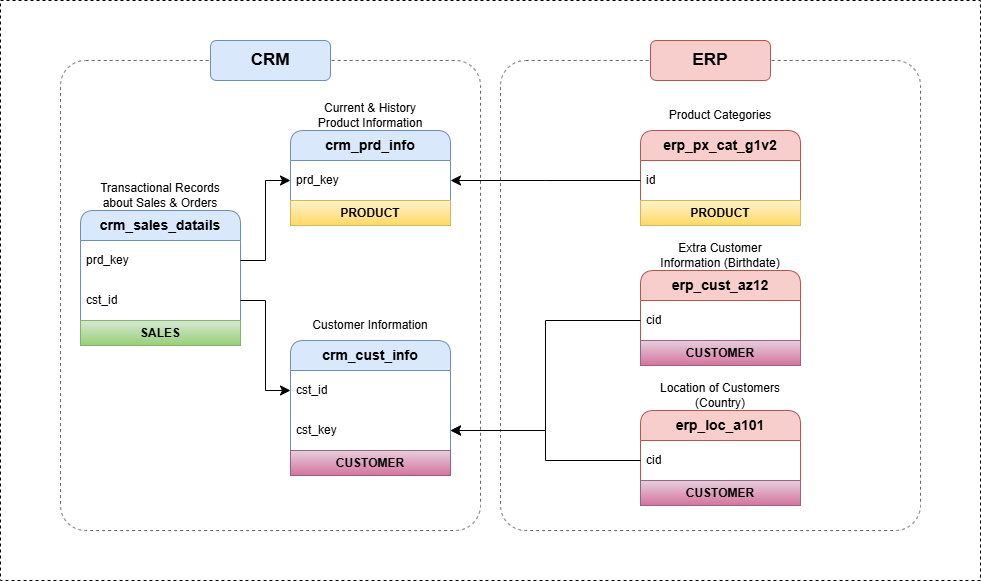

The diagram above was exported from draw.io. Its source (the exported page's mxGraphModel, read from the mxfile embedded in the PNG):
<mxGraphModel dx="1426" dy="743" grid="1" gridSize="10" guides="1" tooltips="1" connect="1" arrows="1" fold="1" page="1" pageScale="1" pageWidth="827" pageHeight="1169" math="0" shadow="0">
  <root>
    <mxCell id="0" />
    <mxCell id="1" parent="0" />
    <mxCell id="2iQ_Jy4r_UCa0t72AQ21-39" value="" style="rounded=0;whiteSpace=wrap;html=1;fillColor=none;dashed=1;" parent="1" vertex="1">
      <mxGeometry x="50" y="80" width="980" height="580" as="geometry" />
    </mxCell>
    <mxCell id="2iQ_Jy4r_UCa0t72AQ21-34" value="" style="rounded=1;whiteSpace=wrap;html=1;arcSize=6;dashed=1;fillColor=none;fontSize=13;fontColor=#333333;strokeColor=#666666;" parent="1" vertex="1">
      <mxGeometry x="110" y="140" width="420" height="470" as="geometry" />
    </mxCell>
    <mxCell id="2iQ_Jy4r_UCa0t72AQ21-37" value="" style="rounded=1;whiteSpace=wrap;html=1;arcSize=6;dashed=1;fillColor=none;fontColor=#333333;strokeColor=#666666;" parent="1" vertex="1">
      <mxGeometry x="550" y="140" width="420" height="470" as="geometry" />
    </mxCell>
    <mxCell id="2iQ_Jy4r_UCa0t72AQ21-1" value="&lt;font style=&quot;font-size: 14px;&quot;&gt;&lt;b&gt;crm_cust_info&lt;/b&gt;&lt;/font&gt;" style="swimlane;fontStyle=0;childLayout=stackLayout;horizontal=1;startSize=30;horizontalStack=0;resizeParent=1;resizeParentMax=0;resizeLast=0;collapsible=1;marginBottom=0;whiteSpace=wrap;html=1;rounded=1;fillColor=#dae8fc;strokeColor=#6c8ebf;" parent="1" vertex="1">
      <mxGeometry x="340" y="420" width="160" height="135" as="geometry">
        <mxRectangle x="240" y="210" width="120" height="30" as="alternateBounds" />
      </mxGeometry>
    </mxCell>
    <mxCell id="2iQ_Jy4r_UCa0t72AQ21-2" value="cst_id" style="text;align=left;verticalAlign=middle;spacingLeft=4;spacingRight=4;overflow=hidden;points=[[0,0.5],[1,0.5]];portConstraint=eastwest;rotatable=0;whiteSpace=wrap;html=1;" parent="2iQ_Jy4r_UCa0t72AQ21-1" vertex="1">
      <mxGeometry y="30" width="160" height="40" as="geometry" />
    </mxCell>
    <mxCell id="2iQ_Jy4r_UCa0t72AQ21-23" value="cst_key" style="text;align=left;verticalAlign=middle;spacingLeft=4;spacingRight=4;overflow=hidden;points=[[0,0.5],[1,0.5]];portConstraint=eastwest;rotatable=0;whiteSpace=wrap;html=1;" parent="2iQ_Jy4r_UCa0t72AQ21-1" vertex="1">
      <mxGeometry y="70" width="160" height="40" as="geometry" />
    </mxCell>
    <mxCell id="7bPmjpjhORHY4d73VNTJ-3" value="CUSTOMER" style="rounded=0;whiteSpace=wrap;html=1;fillColor=#e6d0de;strokeColor=#996185;fontStyle=1;gradientColor=#d5739d;" vertex="1" parent="2iQ_Jy4r_UCa0t72AQ21-1">
      <mxGeometry y="110" width="160" height="25" as="geometry" />
    </mxCell>
    <mxCell id="2iQ_Jy4r_UCa0t72AQ21-5" value="Customer Information" style="text;html=1;whiteSpace=wrap;strokeColor=none;fillColor=none;align=center;verticalAlign=middle;rounded=0;" parent="1" vertex="1">
      <mxGeometry x="355" y="390" width="130" height="30" as="geometry" />
    </mxCell>
    <mxCell id="2iQ_Jy4r_UCa0t72AQ21-11" value="&lt;font style=&quot;font-size: 14px;&quot;&gt;&lt;b&gt;crm_prd_info&lt;/b&gt;&lt;/font&gt;" style="swimlane;fontStyle=0;childLayout=stackLayout;horizontal=1;startSize=30;horizontalStack=0;resizeParent=1;resizeParentMax=0;resizeLast=0;collapsible=1;marginBottom=0;whiteSpace=wrap;html=1;rounded=1;fillColor=#dae8fc;strokeColor=#6c8ebf;" parent="1" vertex="1">
      <mxGeometry x="340" y="210" width="160" height="95" as="geometry">
        <mxRectangle x="240" y="210" width="120" height="30" as="alternateBounds" />
      </mxGeometry>
    </mxCell>
    <mxCell id="2iQ_Jy4r_UCa0t72AQ21-12" value="prd_key" style="text;align=left;verticalAlign=middle;spacingLeft=4;spacingRight=4;overflow=hidden;points=[[0,0.5],[1,0.5]];portConstraint=eastwest;rotatable=0;whiteSpace=wrap;html=1;" parent="2iQ_Jy4r_UCa0t72AQ21-11" vertex="1">
      <mxGeometry y="30" width="160" height="40" as="geometry" />
    </mxCell>
    <mxCell id="7bPmjpjhORHY4d73VNTJ-1" value="PRODUCT" style="rounded=0;whiteSpace=wrap;html=1;fillColor=#fff2cc;strokeColor=#d6b656;fontStyle=1;gradientColor=#ffd966;" vertex="1" parent="2iQ_Jy4r_UCa0t72AQ21-11">
      <mxGeometry y="70" width="160" height="25" as="geometry" />
    </mxCell>
    <mxCell id="2iQ_Jy4r_UCa0t72AQ21-13" value="Current &amp;amp; History Product Information" style="text;html=1;whiteSpace=wrap;strokeColor=none;fillColor=none;align=center;verticalAlign=middle;rounded=0;" parent="1" vertex="1">
      <mxGeometry x="355" y="180" width="130" height="30" as="geometry" />
    </mxCell>
    <mxCell id="2iQ_Jy4r_UCa0t72AQ21-14" value="&lt;font style=&quot;font-size: 14px;&quot;&gt;&lt;b&gt;crm_sales_datails&lt;/b&gt;&lt;/font&gt;" style="swimlane;fontStyle=0;childLayout=stackLayout;horizontal=1;startSize=30;horizontalStack=0;resizeParent=1;resizeParentMax=0;resizeLast=0;collapsible=1;marginBottom=0;whiteSpace=wrap;html=1;rounded=1;fillColor=#dae8fc;strokeColor=#6c8ebf;" parent="1" vertex="1">
      <mxGeometry x="130" y="290" width="160" height="135" as="geometry">
        <mxRectangle x="240" y="210" width="120" height="30" as="alternateBounds" />
      </mxGeometry>
    </mxCell>
    <mxCell id="2iQ_Jy4r_UCa0t72AQ21-15" value="prd_key" style="text;align=left;verticalAlign=middle;spacingLeft=4;spacingRight=4;overflow=hidden;points=[[0,0.5],[1,0.5]];portConstraint=eastwest;rotatable=0;whiteSpace=wrap;html=1;" parent="2iQ_Jy4r_UCa0t72AQ21-14" vertex="1">
      <mxGeometry y="30" width="160" height="40" as="geometry" />
    </mxCell>
    <mxCell id="2iQ_Jy4r_UCa0t72AQ21-17" value="cst_id" style="text;align=left;verticalAlign=middle;spacingLeft=4;spacingRight=4;overflow=hidden;points=[[0,0.5],[1,0.5]];portConstraint=eastwest;rotatable=0;whiteSpace=wrap;html=1;" parent="2iQ_Jy4r_UCa0t72AQ21-14" vertex="1">
      <mxGeometry y="70" width="160" height="40" as="geometry" />
    </mxCell>
    <mxCell id="7bPmjpjhORHY4d73VNTJ-6" value="SALES" style="rounded=0;whiteSpace=wrap;html=1;fillColor=#d5e8d4;strokeColor=#82b366;fontStyle=1;gradientColor=#97d077;" vertex="1" parent="2iQ_Jy4r_UCa0t72AQ21-14">
      <mxGeometry y="110" width="160" height="25" as="geometry" />
    </mxCell>
    <mxCell id="2iQ_Jy4r_UCa0t72AQ21-16" value="Transactional Records about Sales &amp;amp; Orders" style="text;html=1;whiteSpace=wrap;strokeColor=none;fillColor=none;align=center;verticalAlign=middle;rounded=0;" parent="1" vertex="1">
      <mxGeometry x="145" y="260" width="130" height="30" as="geometry" />
    </mxCell>
    <mxCell id="2iQ_Jy4r_UCa0t72AQ21-18" value="" style="edgeStyle=elbowEdgeStyle;elbow=horizontal;endArrow=classic;html=1;curved=0;rounded=0;endSize=8;startSize=8;exitX=1;exitY=0.5;exitDx=0;exitDy=0;" parent="1" source="2iQ_Jy4r_UCa0t72AQ21-15" target="2iQ_Jy4r_UCa0t72AQ21-12" edge="1">
      <mxGeometry width="50" height="50" relative="1" as="geometry">
        <mxPoint x="420" y="380" as="sourcePoint" />
        <mxPoint x="470" y="330" as="targetPoint" />
      </mxGeometry>
    </mxCell>
    <mxCell id="2iQ_Jy4r_UCa0t72AQ21-19" value="" style="edgeStyle=elbowEdgeStyle;elbow=horizontal;endArrow=classic;html=1;curved=0;rounded=0;endSize=8;startSize=8;exitX=1;exitY=0.5;exitDx=0;exitDy=0;entryX=0;entryY=0.5;entryDx=0;entryDy=0;" parent="1" source="2iQ_Jy4r_UCa0t72AQ21-17" target="2iQ_Jy4r_UCa0t72AQ21-2" edge="1">
      <mxGeometry width="50" height="50" relative="1" as="geometry">
        <mxPoint x="420" y="465" as="sourcePoint" />
        <mxPoint x="504" y="360" as="targetPoint" />
      </mxGeometry>
    </mxCell>
    <mxCell id="2iQ_Jy4r_UCa0t72AQ21-20" value="&lt;font style=&quot;font-size: 14px;&quot;&gt;&lt;b&gt;erp_cust_az12&lt;/b&gt;&lt;/font&gt;" style="swimlane;fontStyle=0;childLayout=stackLayout;horizontal=1;startSize=30;horizontalStack=0;resizeParent=1;resizeParentMax=0;resizeLast=0;collapsible=1;marginBottom=0;whiteSpace=wrap;html=1;rounded=1;fillColor=#f8cecc;strokeColor=#b85450;" parent="1" vertex="1">
      <mxGeometry x="690" y="350" width="160" height="95" as="geometry">
        <mxRectangle x="240" y="210" width="120" height="30" as="alternateBounds" />
      </mxGeometry>
    </mxCell>
    <mxCell id="2iQ_Jy4r_UCa0t72AQ21-21" value="cid" style="text;align=left;verticalAlign=middle;spacingLeft=4;spacingRight=4;overflow=hidden;points=[[0,0.5],[1,0.5]];portConstraint=eastwest;rotatable=0;whiteSpace=wrap;html=1;" parent="2iQ_Jy4r_UCa0t72AQ21-20" vertex="1">
      <mxGeometry y="30" width="160" height="40" as="geometry" />
    </mxCell>
    <mxCell id="7bPmjpjhORHY4d73VNTJ-4" value="CUSTOMER" style="rounded=0;whiteSpace=wrap;html=1;fillColor=#e6d0de;strokeColor=#996185;fontStyle=1;gradientColor=#d5739d;" vertex="1" parent="2iQ_Jy4r_UCa0t72AQ21-20">
      <mxGeometry y="70" width="160" height="25" as="geometry" />
    </mxCell>
    <mxCell id="2iQ_Jy4r_UCa0t72AQ21-22" value="Extra Customer Information (Birthdate)" style="text;html=1;whiteSpace=wrap;strokeColor=none;fillColor=none;align=center;verticalAlign=middle;rounded=0;" parent="1" vertex="1">
      <mxGeometry x="705" y="320" width="130" height="30" as="geometry" />
    </mxCell>
    <mxCell id="2iQ_Jy4r_UCa0t72AQ21-25" value="" style="edgeStyle=elbowEdgeStyle;elbow=horizontal;endArrow=classic;html=1;curved=0;rounded=0;endSize=8;startSize=8;exitX=0;exitY=0.5;exitDx=0;exitDy=0;entryX=1;entryY=0.5;entryDx=0;entryDy=0;" parent="1" source="2iQ_Jy4r_UCa0t72AQ21-21" target="2iQ_Jy4r_UCa0t72AQ21-23" edge="1">
      <mxGeometry width="50" height="50" relative="1" as="geometry">
        <mxPoint x="600" y="400" as="sourcePoint" />
        <mxPoint x="650" y="350" as="targetPoint" />
      </mxGeometry>
    </mxCell>
    <mxCell id="2iQ_Jy4r_UCa0t72AQ21-26" value="&lt;font style=&quot;font-size: 14px;&quot;&gt;&lt;b&gt;erp_loc_a101&lt;/b&gt;&lt;/font&gt;" style="swimlane;fontStyle=0;childLayout=stackLayout;horizontal=1;startSize=30;horizontalStack=0;resizeParent=1;resizeParentMax=0;resizeLast=0;collapsible=1;marginBottom=0;whiteSpace=wrap;html=1;rounded=1;fillColor=#f8cecc;strokeColor=#b85450;" parent="1" vertex="1">
      <mxGeometry x="690" y="490" width="160" height="95" as="geometry">
        <mxRectangle x="240" y="210" width="120" height="30" as="alternateBounds" />
      </mxGeometry>
    </mxCell>
    <mxCell id="2iQ_Jy4r_UCa0t72AQ21-27" value="cid" style="text;align=left;verticalAlign=middle;spacingLeft=4;spacingRight=4;overflow=hidden;points=[[0,0.5],[1,0.5]];portConstraint=eastwest;rotatable=0;whiteSpace=wrap;html=1;" parent="2iQ_Jy4r_UCa0t72AQ21-26" vertex="1">
      <mxGeometry y="30" width="160" height="40" as="geometry" />
    </mxCell>
    <mxCell id="7bPmjpjhORHY4d73VNTJ-5" value="CUSTOMER" style="rounded=0;whiteSpace=wrap;html=1;fillColor=#e6d0de;strokeColor=#996185;fontStyle=1;gradientColor=#d5739d;" vertex="1" parent="2iQ_Jy4r_UCa0t72AQ21-26">
      <mxGeometry y="70" width="160" height="25" as="geometry" />
    </mxCell>
    <mxCell id="2iQ_Jy4r_UCa0t72AQ21-28" value="Location of Customers (Country)" style="text;html=1;whiteSpace=wrap;strokeColor=none;fillColor=none;align=center;verticalAlign=middle;rounded=0;" parent="1" vertex="1">
      <mxGeometry x="705" y="460" width="130" height="30" as="geometry" />
    </mxCell>
    <mxCell id="2iQ_Jy4r_UCa0t72AQ21-29" value="" style="edgeStyle=elbowEdgeStyle;elbow=horizontal;endArrow=classic;html=1;curved=0;rounded=0;endSize=8;startSize=8;exitX=0;exitY=0.5;exitDx=0;exitDy=0;entryX=1;entryY=0.5;entryDx=0;entryDy=0;" parent="1" source="2iQ_Jy4r_UCa0t72AQ21-27" target="2iQ_Jy4r_UCa0t72AQ21-23" edge="1">
      <mxGeometry width="50" height="50" relative="1" as="geometry">
        <mxPoint x="780" y="430" as="sourcePoint" />
        <mxPoint x="600" y="680" as="targetPoint" />
      </mxGeometry>
    </mxCell>
    <mxCell id="2iQ_Jy4r_UCa0t72AQ21-30" value="&lt;font style=&quot;font-size: 14px;&quot;&gt;&lt;b&gt;erp_px_cat_g1v2&lt;/b&gt;&lt;/font&gt;" style="swimlane;fontStyle=0;childLayout=stackLayout;horizontal=1;startSize=30;horizontalStack=0;resizeParent=1;resizeParentMax=0;resizeLast=0;collapsible=1;marginBottom=0;whiteSpace=wrap;html=1;rounded=1;fillColor=#f8cecc;strokeColor=#b85450;" parent="1" vertex="1">
      <mxGeometry x="690" y="210" width="160" height="95" as="geometry">
        <mxRectangle x="240" y="210" width="120" height="30" as="alternateBounds" />
      </mxGeometry>
    </mxCell>
    <mxCell id="2iQ_Jy4r_UCa0t72AQ21-31" value="id" style="text;align=left;verticalAlign=middle;spacingLeft=4;spacingRight=4;overflow=hidden;points=[[0,0.5],[1,0.5]];portConstraint=eastwest;rotatable=0;whiteSpace=wrap;html=1;" parent="2iQ_Jy4r_UCa0t72AQ21-30" vertex="1">
      <mxGeometry y="30" width="160" height="40" as="geometry" />
    </mxCell>
    <mxCell id="7bPmjpjhORHY4d73VNTJ-2" value="PRODUCT" style="rounded=0;whiteSpace=wrap;html=1;fillColor=#fff2cc;strokeColor=#d6b656;fontStyle=1;gradientColor=#ffd966;" vertex="1" parent="2iQ_Jy4r_UCa0t72AQ21-30">
      <mxGeometry y="70" width="160" height="25" as="geometry" />
    </mxCell>
    <mxCell id="2iQ_Jy4r_UCa0t72AQ21-32" value="Product Categories" style="text;html=1;whiteSpace=wrap;strokeColor=none;fillColor=none;align=center;verticalAlign=middle;rounded=0;" parent="1" vertex="1">
      <mxGeometry x="705" y="180" width="130" height="30" as="geometry" />
    </mxCell>
    <mxCell id="2iQ_Jy4r_UCa0t72AQ21-33" value="" style="edgeStyle=elbowEdgeStyle;elbow=horizontal;endArrow=classic;html=1;curved=0;rounded=0;endSize=8;startSize=8;exitX=0;exitY=0.5;exitDx=0;exitDy=0;entryX=1;entryY=0.5;entryDx=0;entryDy=0;" parent="1" source="2iQ_Jy4r_UCa0t72AQ21-31" target="2iQ_Jy4r_UCa0t72AQ21-12" edge="1">
      <mxGeometry width="50" height="50" relative="1" as="geometry">
        <mxPoint x="780" y="480" as="sourcePoint" />
        <mxPoint x="590" y="540" as="targetPoint" />
      </mxGeometry>
    </mxCell>
    <mxCell id="2iQ_Jy4r_UCa0t72AQ21-35" value="&lt;b&gt;CRM&lt;/b&gt;" style="rounded=1;whiteSpace=wrap;html=1;fontSize=17;fillColor=#dae8fc;strokeColor=#6c8ebf;" parent="1" vertex="1">
      <mxGeometry x="260" y="120" width="120" height="40" as="geometry" />
    </mxCell>
    <mxCell id="2iQ_Jy4r_UCa0t72AQ21-38" value="&lt;b&gt;ERP&lt;/b&gt;" style="rounded=1;whiteSpace=wrap;html=1;fontSize=17;fillColor=#f8cecc;strokeColor=#b85450;" parent="1" vertex="1">
      <mxGeometry x="700" y="120" width="120" height="40" as="geometry" />
    </mxCell>
  </root>
</mxGraphModel>